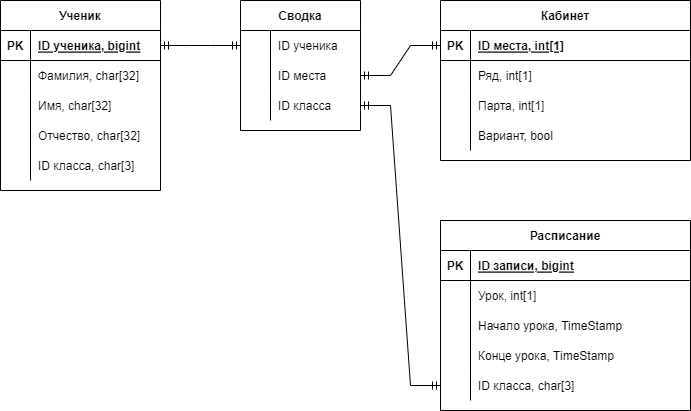

The diagram above was exported from draw.io. Its source (the exported page's mxGraphModel, read from the mxfile embedded in the PNG):
<mxGraphModel dx="746" dy="458" grid="1" gridSize="10" guides="1" tooltips="1" connect="1" arrows="1" fold="1" page="1" pageScale="1" pageWidth="850" pageHeight="1100" math="0" shadow="0" extFonts="Permanent Marker^https://fonts.googleapis.com/css?family=Permanent+Marker">
  <root>
    <mxCell id="0" />
    <mxCell id="1" parent="0" />
    <mxCell id="C-vyLk0tnHw3VtMMgP7b-2" value="Сводка" style="shape=table;startSize=30;container=1;collapsible=1;childLayout=tableLayout;fixedRows=1;rowLines=0;fontStyle=1;align=center;resizeLast=1;" parent="1" vertex="1">
      <mxGeometry x="260" y="30" width="120" height="130" as="geometry" />
    </mxCell>
    <mxCell id="C-vyLk0tnHw3VtMMgP7b-6" value="" style="shape=partialRectangle;collapsible=0;dropTarget=0;pointerEvents=0;fillColor=none;points=[[0,0.5],[1,0.5]];portConstraint=eastwest;top=0;left=0;right=0;bottom=0;" parent="C-vyLk0tnHw3VtMMgP7b-2" vertex="1">
      <mxGeometry y="30" width="120" height="30" as="geometry" />
    </mxCell>
    <mxCell id="C-vyLk0tnHw3VtMMgP7b-7" value="" style="shape=partialRectangle;overflow=hidden;connectable=0;fillColor=none;top=0;left=0;bottom=0;right=0;" parent="C-vyLk0tnHw3VtMMgP7b-6" vertex="1">
      <mxGeometry width="30" height="30" as="geometry">
        <mxRectangle width="30" height="30" as="alternateBounds" />
      </mxGeometry>
    </mxCell>
    <mxCell id="C-vyLk0tnHw3VtMMgP7b-8" value="ID ученика" style="shape=partialRectangle;overflow=hidden;connectable=0;fillColor=none;top=0;left=0;bottom=0;right=0;align=left;spacingLeft=6;" parent="C-vyLk0tnHw3VtMMgP7b-6" vertex="1">
      <mxGeometry x="30" width="90" height="30" as="geometry">
        <mxRectangle width="90" height="30" as="alternateBounds" />
      </mxGeometry>
    </mxCell>
    <mxCell id="C-vyLk0tnHw3VtMMgP7b-9" value="" style="shape=partialRectangle;collapsible=0;dropTarget=0;pointerEvents=0;fillColor=none;points=[[0,0.5],[1,0.5]];portConstraint=eastwest;top=0;left=0;right=0;bottom=0;" parent="C-vyLk0tnHw3VtMMgP7b-2" vertex="1">
      <mxGeometry y="60" width="120" height="30" as="geometry" />
    </mxCell>
    <mxCell id="C-vyLk0tnHw3VtMMgP7b-10" value="" style="shape=partialRectangle;overflow=hidden;connectable=0;fillColor=none;top=0;left=0;bottom=0;right=0;" parent="C-vyLk0tnHw3VtMMgP7b-9" vertex="1">
      <mxGeometry width="30" height="30" as="geometry">
        <mxRectangle width="30" height="30" as="alternateBounds" />
      </mxGeometry>
    </mxCell>
    <mxCell id="C-vyLk0tnHw3VtMMgP7b-11" value="ID места" style="shape=partialRectangle;overflow=hidden;connectable=0;fillColor=none;top=0;left=0;bottom=0;right=0;align=left;spacingLeft=6;" parent="C-vyLk0tnHw3VtMMgP7b-9" vertex="1">
      <mxGeometry x="30" width="90" height="30" as="geometry">
        <mxRectangle width="90" height="30" as="alternateBounds" />
      </mxGeometry>
    </mxCell>
    <mxCell id="kRT9qcm_v6Pirn57J3Wz-40" value="" style="shape=partialRectangle;collapsible=0;dropTarget=0;pointerEvents=0;fillColor=none;points=[[0,0.5],[1,0.5]];portConstraint=eastwest;top=0;left=0;right=0;bottom=0;" vertex="1" parent="C-vyLk0tnHw3VtMMgP7b-2">
      <mxGeometry y="90" width="120" height="30" as="geometry" />
    </mxCell>
    <mxCell id="kRT9qcm_v6Pirn57J3Wz-41" value="" style="shape=partialRectangle;overflow=hidden;connectable=0;fillColor=none;top=0;left=0;bottom=0;right=0;" vertex="1" parent="kRT9qcm_v6Pirn57J3Wz-40">
      <mxGeometry width="30" height="30" as="geometry">
        <mxRectangle width="30" height="30" as="alternateBounds" />
      </mxGeometry>
    </mxCell>
    <mxCell id="kRT9qcm_v6Pirn57J3Wz-42" value="ID класса" style="shape=partialRectangle;overflow=hidden;connectable=0;fillColor=none;top=0;left=0;bottom=0;right=0;align=left;spacingLeft=6;" vertex="1" parent="kRT9qcm_v6Pirn57J3Wz-40">
      <mxGeometry x="30" width="90" height="30" as="geometry">
        <mxRectangle width="90" height="30" as="alternateBounds" />
      </mxGeometry>
    </mxCell>
    <mxCell id="C-vyLk0tnHw3VtMMgP7b-13" value="Расписание" style="shape=table;startSize=30;container=1;collapsible=1;childLayout=tableLayout;fixedRows=1;rowLines=0;fontStyle=1;align=center;resizeLast=1;" parent="1" vertex="1">
      <mxGeometry x="460" y="250" width="250" height="190" as="geometry" />
    </mxCell>
    <mxCell id="C-vyLk0tnHw3VtMMgP7b-14" value="" style="shape=partialRectangle;collapsible=0;dropTarget=0;pointerEvents=0;fillColor=none;points=[[0,0.5],[1,0.5]];portConstraint=eastwest;top=0;left=0;right=0;bottom=1;" parent="C-vyLk0tnHw3VtMMgP7b-13" vertex="1">
      <mxGeometry y="30" width="250" height="30" as="geometry" />
    </mxCell>
    <mxCell id="C-vyLk0tnHw3VtMMgP7b-15" value="PK" style="shape=partialRectangle;overflow=hidden;connectable=0;fillColor=none;top=0;left=0;bottom=0;right=0;fontStyle=1;" parent="C-vyLk0tnHw3VtMMgP7b-14" vertex="1">
      <mxGeometry width="30" height="30" as="geometry">
        <mxRectangle width="30" height="30" as="alternateBounds" />
      </mxGeometry>
    </mxCell>
    <mxCell id="C-vyLk0tnHw3VtMMgP7b-16" value="ID записи, bigint" style="shape=partialRectangle;overflow=hidden;connectable=0;fillColor=none;top=0;left=0;bottom=0;right=0;align=left;spacingLeft=6;fontStyle=5;" parent="C-vyLk0tnHw3VtMMgP7b-14" vertex="1">
      <mxGeometry x="30" width="220" height="30" as="geometry">
        <mxRectangle width="220" height="30" as="alternateBounds" />
      </mxGeometry>
    </mxCell>
    <mxCell id="C-vyLk0tnHw3VtMMgP7b-17" value="" style="shape=partialRectangle;collapsible=0;dropTarget=0;pointerEvents=0;fillColor=none;points=[[0,0.5],[1,0.5]];portConstraint=eastwest;top=0;left=0;right=0;bottom=0;" parent="C-vyLk0tnHw3VtMMgP7b-13" vertex="1">
      <mxGeometry y="60" width="250" height="30" as="geometry" />
    </mxCell>
    <mxCell id="C-vyLk0tnHw3VtMMgP7b-18" value="" style="shape=partialRectangle;overflow=hidden;connectable=0;fillColor=none;top=0;left=0;bottom=0;right=0;" parent="C-vyLk0tnHw3VtMMgP7b-17" vertex="1">
      <mxGeometry width="30" height="30" as="geometry">
        <mxRectangle width="30" height="30" as="alternateBounds" />
      </mxGeometry>
    </mxCell>
    <mxCell id="C-vyLk0tnHw3VtMMgP7b-19" value="Урок, int[1]" style="shape=partialRectangle;overflow=hidden;connectable=0;fillColor=none;top=0;left=0;bottom=0;right=0;align=left;spacingLeft=6;" parent="C-vyLk0tnHw3VtMMgP7b-17" vertex="1">
      <mxGeometry x="30" width="220" height="30" as="geometry">
        <mxRectangle width="220" height="30" as="alternateBounds" />
      </mxGeometry>
    </mxCell>
    <mxCell id="kRT9qcm_v6Pirn57J3Wz-34" value="" style="shape=partialRectangle;collapsible=0;dropTarget=0;pointerEvents=0;fillColor=none;points=[[0,0.5],[1,0.5]];portConstraint=eastwest;top=0;left=0;right=0;bottom=0;" vertex="1" parent="C-vyLk0tnHw3VtMMgP7b-13">
      <mxGeometry y="90" width="250" height="30" as="geometry" />
    </mxCell>
    <mxCell id="kRT9qcm_v6Pirn57J3Wz-35" value="" style="shape=partialRectangle;overflow=hidden;connectable=0;fillColor=none;top=0;left=0;bottom=0;right=0;" vertex="1" parent="kRT9qcm_v6Pirn57J3Wz-34">
      <mxGeometry width="30" height="30" as="geometry">
        <mxRectangle width="30" height="30" as="alternateBounds" />
      </mxGeometry>
    </mxCell>
    <mxCell id="kRT9qcm_v6Pirn57J3Wz-36" value="Начало урока, TimeStamp" style="shape=partialRectangle;overflow=hidden;connectable=0;fillColor=none;top=0;left=0;bottom=0;right=0;align=left;spacingLeft=6;" vertex="1" parent="kRT9qcm_v6Pirn57J3Wz-34">
      <mxGeometry x="30" width="220" height="30" as="geometry">
        <mxRectangle width="220" height="30" as="alternateBounds" />
      </mxGeometry>
    </mxCell>
    <mxCell id="C-vyLk0tnHw3VtMMgP7b-20" value="" style="shape=partialRectangle;collapsible=0;dropTarget=0;pointerEvents=0;fillColor=none;points=[[0,0.5],[1,0.5]];portConstraint=eastwest;top=0;left=0;right=0;bottom=0;" parent="C-vyLk0tnHw3VtMMgP7b-13" vertex="1">
      <mxGeometry y="120" width="250" height="30" as="geometry" />
    </mxCell>
    <mxCell id="C-vyLk0tnHw3VtMMgP7b-21" value="" style="shape=partialRectangle;overflow=hidden;connectable=0;fillColor=none;top=0;left=0;bottom=0;right=0;" parent="C-vyLk0tnHw3VtMMgP7b-20" vertex="1">
      <mxGeometry width="30" height="30" as="geometry">
        <mxRectangle width="30" height="30" as="alternateBounds" />
      </mxGeometry>
    </mxCell>
    <mxCell id="C-vyLk0tnHw3VtMMgP7b-22" value="Конце урока, TimeStamp" style="shape=partialRectangle;overflow=hidden;connectable=0;fillColor=none;top=0;left=0;bottom=0;right=0;align=left;spacingLeft=6;" parent="C-vyLk0tnHw3VtMMgP7b-20" vertex="1">
      <mxGeometry x="30" width="220" height="30" as="geometry">
        <mxRectangle width="220" height="30" as="alternateBounds" />
      </mxGeometry>
    </mxCell>
    <mxCell id="kRT9qcm_v6Pirn57J3Wz-12" value="" style="shape=partialRectangle;collapsible=0;dropTarget=0;pointerEvents=0;fillColor=none;points=[[0,0.5],[1,0.5]];portConstraint=eastwest;top=0;left=0;right=0;bottom=0;" vertex="1" parent="C-vyLk0tnHw3VtMMgP7b-13">
      <mxGeometry y="150" width="250" height="30" as="geometry" />
    </mxCell>
    <mxCell id="kRT9qcm_v6Pirn57J3Wz-13" value="" style="shape=partialRectangle;overflow=hidden;connectable=0;fillColor=none;top=0;left=0;bottom=0;right=0;" vertex="1" parent="kRT9qcm_v6Pirn57J3Wz-12">
      <mxGeometry width="30" height="30" as="geometry">
        <mxRectangle width="30" height="30" as="alternateBounds" />
      </mxGeometry>
    </mxCell>
    <mxCell id="kRT9qcm_v6Pirn57J3Wz-14" value="ID класса, char[3]" style="shape=partialRectangle;overflow=hidden;connectable=0;fillColor=none;top=0;left=0;bottom=0;right=0;align=left;spacingLeft=6;" vertex="1" parent="kRT9qcm_v6Pirn57J3Wz-12">
      <mxGeometry x="30" width="220" height="30" as="geometry">
        <mxRectangle width="220" height="30" as="alternateBounds" />
      </mxGeometry>
    </mxCell>
    <mxCell id="C-vyLk0tnHw3VtMMgP7b-23" value="Ученик" style="shape=table;startSize=30;container=1;collapsible=1;childLayout=tableLayout;fixedRows=1;rowLines=0;fontStyle=1;align=center;resizeLast=1;" parent="1" vertex="1">
      <mxGeometry x="20" y="30" width="160" height="190" as="geometry" />
    </mxCell>
    <mxCell id="C-vyLk0tnHw3VtMMgP7b-24" value="" style="shape=partialRectangle;collapsible=0;dropTarget=0;pointerEvents=0;fillColor=none;points=[[0,0.5],[1,0.5]];portConstraint=eastwest;top=0;left=0;right=0;bottom=1;" parent="C-vyLk0tnHw3VtMMgP7b-23" vertex="1">
      <mxGeometry y="30" width="160" height="30" as="geometry" />
    </mxCell>
    <mxCell id="C-vyLk0tnHw3VtMMgP7b-25" value="PK" style="shape=partialRectangle;overflow=hidden;connectable=0;fillColor=none;top=0;left=0;bottom=0;right=0;fontStyle=1;" parent="C-vyLk0tnHw3VtMMgP7b-24" vertex="1">
      <mxGeometry width="30" height="30" as="geometry">
        <mxRectangle width="30" height="30" as="alternateBounds" />
      </mxGeometry>
    </mxCell>
    <mxCell id="C-vyLk0tnHw3VtMMgP7b-26" value="ID ученика, bigint" style="shape=partialRectangle;overflow=hidden;connectable=0;fillColor=none;top=0;left=0;bottom=0;right=0;align=left;spacingLeft=6;fontStyle=5;" parent="C-vyLk0tnHw3VtMMgP7b-24" vertex="1">
      <mxGeometry x="30" width="130" height="30" as="geometry">
        <mxRectangle width="130" height="30" as="alternateBounds" />
      </mxGeometry>
    </mxCell>
    <mxCell id="C-vyLk0tnHw3VtMMgP7b-27" value="" style="shape=partialRectangle;collapsible=0;dropTarget=0;pointerEvents=0;fillColor=none;points=[[0,0.5],[1,0.5]];portConstraint=eastwest;top=0;left=0;right=0;bottom=0;" parent="C-vyLk0tnHw3VtMMgP7b-23" vertex="1">
      <mxGeometry y="60" width="160" height="30" as="geometry" />
    </mxCell>
    <mxCell id="C-vyLk0tnHw3VtMMgP7b-28" value="" style="shape=partialRectangle;overflow=hidden;connectable=0;fillColor=none;top=0;left=0;bottom=0;right=0;" parent="C-vyLk0tnHw3VtMMgP7b-27" vertex="1">
      <mxGeometry width="30" height="30" as="geometry">
        <mxRectangle width="30" height="30" as="alternateBounds" />
      </mxGeometry>
    </mxCell>
    <mxCell id="C-vyLk0tnHw3VtMMgP7b-29" value="Фамилия, char[32]" style="shape=partialRectangle;overflow=hidden;connectable=0;fillColor=none;top=0;left=0;bottom=0;right=0;align=left;spacingLeft=6;" parent="C-vyLk0tnHw3VtMMgP7b-27" vertex="1">
      <mxGeometry x="30" width="130" height="30" as="geometry">
        <mxRectangle width="130" height="30" as="alternateBounds" />
      </mxGeometry>
    </mxCell>
    <mxCell id="kRT9qcm_v6Pirn57J3Wz-2" value="" style="shape=partialRectangle;collapsible=0;dropTarget=0;pointerEvents=0;fillColor=none;points=[[0,0.5],[1,0.5]];portConstraint=eastwest;top=0;left=0;right=0;bottom=0;" vertex="1" parent="C-vyLk0tnHw3VtMMgP7b-23">
      <mxGeometry y="90" width="160" height="30" as="geometry" />
    </mxCell>
    <mxCell id="kRT9qcm_v6Pirn57J3Wz-3" value="" style="shape=partialRectangle;overflow=hidden;connectable=0;fillColor=none;top=0;left=0;bottom=0;right=0;" vertex="1" parent="kRT9qcm_v6Pirn57J3Wz-2">
      <mxGeometry width="30" height="30" as="geometry">
        <mxRectangle width="30" height="30" as="alternateBounds" />
      </mxGeometry>
    </mxCell>
    <mxCell id="kRT9qcm_v6Pirn57J3Wz-4" value="Имя, char[32]" style="shape=partialRectangle;overflow=hidden;connectable=0;fillColor=none;top=0;left=0;bottom=0;right=0;align=left;spacingLeft=6;" vertex="1" parent="kRT9qcm_v6Pirn57J3Wz-2">
      <mxGeometry x="30" width="130" height="30" as="geometry">
        <mxRectangle width="130" height="30" as="alternateBounds" />
      </mxGeometry>
    </mxCell>
    <mxCell id="kRT9qcm_v6Pirn57J3Wz-5" value="" style="shape=partialRectangle;collapsible=0;dropTarget=0;pointerEvents=0;fillColor=none;points=[[0,0.5],[1,0.5]];portConstraint=eastwest;top=0;left=0;right=0;bottom=0;" vertex="1" parent="C-vyLk0tnHw3VtMMgP7b-23">
      <mxGeometry y="120" width="160" height="30" as="geometry" />
    </mxCell>
    <mxCell id="kRT9qcm_v6Pirn57J3Wz-6" value="" style="shape=partialRectangle;overflow=hidden;connectable=0;fillColor=none;top=0;left=0;bottom=0;right=0;" vertex="1" parent="kRT9qcm_v6Pirn57J3Wz-5">
      <mxGeometry width="30" height="30" as="geometry">
        <mxRectangle width="30" height="30" as="alternateBounds" />
      </mxGeometry>
    </mxCell>
    <mxCell id="kRT9qcm_v6Pirn57J3Wz-7" value="Отчество, char[32]" style="shape=partialRectangle;overflow=hidden;connectable=0;fillColor=none;top=0;left=0;bottom=0;right=0;align=left;spacingLeft=6;" vertex="1" parent="kRT9qcm_v6Pirn57J3Wz-5">
      <mxGeometry x="30" width="130" height="30" as="geometry">
        <mxRectangle width="130" height="30" as="alternateBounds" />
      </mxGeometry>
    </mxCell>
    <mxCell id="kRT9qcm_v6Pirn57J3Wz-8" value="" style="shape=partialRectangle;collapsible=0;dropTarget=0;pointerEvents=0;fillColor=none;points=[[0,0.5],[1,0.5]];portConstraint=eastwest;top=0;left=0;right=0;bottom=0;" vertex="1" parent="C-vyLk0tnHw3VtMMgP7b-23">
      <mxGeometry y="150" width="160" height="30" as="geometry" />
    </mxCell>
    <mxCell id="kRT9qcm_v6Pirn57J3Wz-9" value="" style="shape=partialRectangle;overflow=hidden;connectable=0;fillColor=none;top=0;left=0;bottom=0;right=0;" vertex="1" parent="kRT9qcm_v6Pirn57J3Wz-8">
      <mxGeometry width="30" height="30" as="geometry">
        <mxRectangle width="30" height="30" as="alternateBounds" />
      </mxGeometry>
    </mxCell>
    <mxCell id="kRT9qcm_v6Pirn57J3Wz-10" value="ID класса, char[3]" style="shape=partialRectangle;overflow=hidden;connectable=0;fillColor=none;top=0;left=0;bottom=0;right=0;align=left;spacingLeft=6;" vertex="1" parent="kRT9qcm_v6Pirn57J3Wz-8">
      <mxGeometry x="30" width="130" height="30" as="geometry">
        <mxRectangle width="130" height="30" as="alternateBounds" />
      </mxGeometry>
    </mxCell>
    <mxCell id="kRT9qcm_v6Pirn57J3Wz-16" value="" style="edgeStyle=entityRelationEdgeStyle;fontSize=12;html=1;endArrow=ERmandOne;startArrow=ERmandOne;rounded=0;entryX=0;entryY=0.5;entryDx=0;entryDy=0;exitX=1;exitY=0.5;exitDx=0;exitDy=0;" edge="1" parent="1" source="kRT9qcm_v6Pirn57J3Wz-40" target="kRT9qcm_v6Pirn57J3Wz-12">
      <mxGeometry width="100" height="100" relative="1" as="geometry">
        <mxPoint x="330" y="290" as="sourcePoint" />
        <mxPoint x="430" y="190" as="targetPoint" />
      </mxGeometry>
    </mxCell>
    <mxCell id="kRT9qcm_v6Pirn57J3Wz-17" value="Кабинет" style="shape=table;startSize=30;container=1;collapsible=1;childLayout=tableLayout;fixedRows=1;rowLines=0;fontStyle=1;align=center;resizeLast=1;" vertex="1" parent="1">
      <mxGeometry x="460" y="30" width="250" height="160" as="geometry" />
    </mxCell>
    <mxCell id="kRT9qcm_v6Pirn57J3Wz-18" value="" style="shape=partialRectangle;collapsible=0;dropTarget=0;pointerEvents=0;fillColor=none;points=[[0,0.5],[1,0.5]];portConstraint=eastwest;top=0;left=0;right=0;bottom=1;" vertex="1" parent="kRT9qcm_v6Pirn57J3Wz-17">
      <mxGeometry y="30" width="250" height="30" as="geometry" />
    </mxCell>
    <mxCell id="kRT9qcm_v6Pirn57J3Wz-19" value="PK" style="shape=partialRectangle;overflow=hidden;connectable=0;fillColor=none;top=0;left=0;bottom=0;right=0;fontStyle=1;" vertex="1" parent="kRT9qcm_v6Pirn57J3Wz-18">
      <mxGeometry width="30" height="30" as="geometry">
        <mxRectangle width="30" height="30" as="alternateBounds" />
      </mxGeometry>
    </mxCell>
    <mxCell id="kRT9qcm_v6Pirn57J3Wz-20" value="ID места, int[1]" style="shape=partialRectangle;overflow=hidden;connectable=0;fillColor=none;top=0;left=0;bottom=0;right=0;align=left;spacingLeft=6;fontStyle=5;" vertex="1" parent="kRT9qcm_v6Pirn57J3Wz-18">
      <mxGeometry x="30" width="220" height="30" as="geometry">
        <mxRectangle width="220" height="30" as="alternateBounds" />
      </mxGeometry>
    </mxCell>
    <mxCell id="kRT9qcm_v6Pirn57J3Wz-21" value="" style="shape=partialRectangle;collapsible=0;dropTarget=0;pointerEvents=0;fillColor=none;points=[[0,0.5],[1,0.5]];portConstraint=eastwest;top=0;left=0;right=0;bottom=0;" vertex="1" parent="kRT9qcm_v6Pirn57J3Wz-17">
      <mxGeometry y="60" width="250" height="30" as="geometry" />
    </mxCell>
    <mxCell id="kRT9qcm_v6Pirn57J3Wz-22" value="" style="shape=partialRectangle;overflow=hidden;connectable=0;fillColor=none;top=0;left=0;bottom=0;right=0;" vertex="1" parent="kRT9qcm_v6Pirn57J3Wz-21">
      <mxGeometry width="30" height="30" as="geometry">
        <mxRectangle width="30" height="30" as="alternateBounds" />
      </mxGeometry>
    </mxCell>
    <mxCell id="kRT9qcm_v6Pirn57J3Wz-23" value="Ряд, int[1]" style="shape=partialRectangle;overflow=hidden;connectable=0;fillColor=none;top=0;left=0;bottom=0;right=0;align=left;spacingLeft=6;" vertex="1" parent="kRT9qcm_v6Pirn57J3Wz-21">
      <mxGeometry x="30" width="220" height="30" as="geometry">
        <mxRectangle width="220" height="30" as="alternateBounds" />
      </mxGeometry>
    </mxCell>
    <mxCell id="kRT9qcm_v6Pirn57J3Wz-24" value="" style="shape=partialRectangle;collapsible=0;dropTarget=0;pointerEvents=0;fillColor=none;points=[[0,0.5],[1,0.5]];portConstraint=eastwest;top=0;left=0;right=0;bottom=0;" vertex="1" parent="kRT9qcm_v6Pirn57J3Wz-17">
      <mxGeometry y="90" width="250" height="30" as="geometry" />
    </mxCell>
    <mxCell id="kRT9qcm_v6Pirn57J3Wz-25" value="" style="shape=partialRectangle;overflow=hidden;connectable=0;fillColor=none;top=0;left=0;bottom=0;right=0;" vertex="1" parent="kRT9qcm_v6Pirn57J3Wz-24">
      <mxGeometry width="30" height="30" as="geometry">
        <mxRectangle width="30" height="30" as="alternateBounds" />
      </mxGeometry>
    </mxCell>
    <mxCell id="kRT9qcm_v6Pirn57J3Wz-26" value="Парта, int[1]" style="shape=partialRectangle;overflow=hidden;connectable=0;fillColor=none;top=0;left=0;bottom=0;right=0;align=left;spacingLeft=6;" vertex="1" parent="kRT9qcm_v6Pirn57J3Wz-24">
      <mxGeometry x="30" width="220" height="30" as="geometry">
        <mxRectangle width="220" height="30" as="alternateBounds" />
      </mxGeometry>
    </mxCell>
    <mxCell id="kRT9qcm_v6Pirn57J3Wz-27" value="" style="shape=partialRectangle;collapsible=0;dropTarget=0;pointerEvents=0;fillColor=none;points=[[0,0.5],[1,0.5]];portConstraint=eastwest;top=0;left=0;right=0;bottom=0;" vertex="1" parent="kRT9qcm_v6Pirn57J3Wz-17">
      <mxGeometry y="120" width="250" height="30" as="geometry" />
    </mxCell>
    <mxCell id="kRT9qcm_v6Pirn57J3Wz-28" value="" style="shape=partialRectangle;overflow=hidden;connectable=0;fillColor=none;top=0;left=0;bottom=0;right=0;" vertex="1" parent="kRT9qcm_v6Pirn57J3Wz-27">
      <mxGeometry width="30" height="30" as="geometry">
        <mxRectangle width="30" height="30" as="alternateBounds" />
      </mxGeometry>
    </mxCell>
    <mxCell id="kRT9qcm_v6Pirn57J3Wz-29" value="Вариант, bool" style="shape=partialRectangle;overflow=hidden;connectable=0;fillColor=none;top=0;left=0;bottom=0;right=0;align=left;spacingLeft=6;" vertex="1" parent="kRT9qcm_v6Pirn57J3Wz-27">
      <mxGeometry x="30" width="220" height="30" as="geometry">
        <mxRectangle width="220" height="30" as="alternateBounds" />
      </mxGeometry>
    </mxCell>
    <mxCell id="kRT9qcm_v6Pirn57J3Wz-30" value="" style="edgeStyle=entityRelationEdgeStyle;fontSize=12;html=1;endArrow=ERmandOne;startArrow=ERmandOne;rounded=0;entryX=0;entryY=0.5;entryDx=0;entryDy=0;exitX=1;exitY=0.5;exitDx=0;exitDy=0;" edge="1" parent="1" source="C-vyLk0tnHw3VtMMgP7b-9" target="kRT9qcm_v6Pirn57J3Wz-18">
      <mxGeometry width="100" height="100" relative="1" as="geometry">
        <mxPoint x="350" y="100" as="sourcePoint" />
        <mxPoint x="490" y="360" as="targetPoint" />
      </mxGeometry>
    </mxCell>
    <mxCell id="kRT9qcm_v6Pirn57J3Wz-43" value="" style="edgeStyle=entityRelationEdgeStyle;fontSize=12;html=1;endArrow=ERmandOne;startArrow=ERmandOne;rounded=0;exitX=1;exitY=0.5;exitDx=0;exitDy=0;entryX=0;entryY=0.5;entryDx=0;entryDy=0;" edge="1" parent="1" source="C-vyLk0tnHw3VtMMgP7b-24" target="C-vyLk0tnHw3VtMMgP7b-6">
      <mxGeometry width="100" height="100" relative="1" as="geometry">
        <mxPoint x="280" y="290" as="sourcePoint" />
        <mxPoint x="380" y="190" as="targetPoint" />
      </mxGeometry>
    </mxCell>
  </root>
</mxGraphModel>